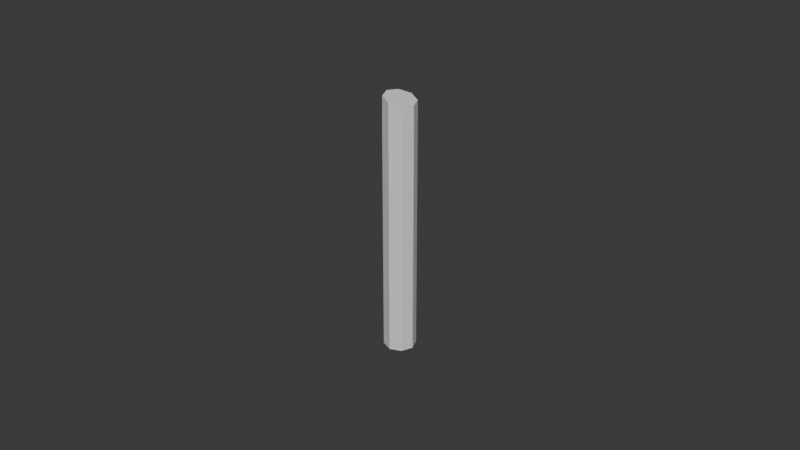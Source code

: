 # Source: chalk.blend  (saved by Blender 4.4.32; exported with 4.5.12 LTS)
import bpy
from mathutils import Matrix  # noqa: F401  (used for matrix-valued properties, if any)

bpy.ops.wm.read_factory_settings(use_empty=True)
scene = bpy.context.scene
scene.name = 'Scene'

# ---- collections
col_collection = bpy.data.collections.new('Collection'); scene.collection.children.link(col_collection)

# ---- materials (node trees are filled in below, after node groups)
mat_chalk = bpy.data.materials.new('chalk')

# ---- material node trees
mat_chalk.use_nodes = True; mat_chalk.node_tree.nodes.clear()
_N = mat_chalk.node_tree.nodes; _L = mat_chalk.node_tree.links
n0 = _N.new('ShaderNodeBsdfPrincipled'); n0.name = 'Principled BSDF'; n0.location = (10, 300)
n0.inputs[0].default_value = (0.7553, 0.7553, 0.7553, 1.0)
n0.inputs[2].default_value = 0.7
n1 = _N.new('ShaderNodeOutputMaterial'); n1.name = 'Material Output'; n1.location = (300, 300)
_L.new(n0.outputs[0], n1.inputs[0])
n1.is_active_output = True

# ---- world
world_world = bpy.data.worlds.new('World'); scene.world = world_world
world_world.use_nodes = True; world_world.node_tree.nodes.clear()
_N = world_world.node_tree.nodes; _L = world_world.node_tree.links
n0 = _N.new('ShaderNodeOutputWorld'); n0.name = 'World Output'; n0.location = (300, 300)
n1 = _N.new('ShaderNodeBackground'); n1.name = 'Background'; n1.location = (10, 300)
n1.inputs[0].default_value = (0.05088, 0.05088, 0.05088, 1.0)
_L.new(n1.outputs[0], n0.inputs[0])
n0.is_active_output = True
world_world.color = (0.05088, 0.05088, 0.05088)
world_world.sun_shadow_jitter_overblur = 0.0

# ---- meshes
me_cylinder_001 = bpy.data.meshes.new('Cylinder.001')
me_cylinder_001.from_pydata([(0.0, 0.005, -0.04), (6.988e-10, 0.005, 0.04), (0.003536, 0.003536, -0.04), (0.003442, 0.003536, 0.03919), (0.005, 0.0, -0.04), (0.004868, 1.534e-10, 0.03886), (0.003536, -0.003536, -0.04), (0.003442, -0.003536, 0.03919), (0.0, -0.005, -0.04), (1.006e-09, -0.005, 0.04), (-0.003536, -0.003536, -0.04), (-0.003442, -0.003536, 0.04081), (-0.005, 0.0, -0.04), (-0.004868, -1.534e-10, 0.04114), (-0.003536, 0.003536, -0.04), (-0.003442, 0.003536, 0.04081), (0.0, 0.005, -0.01369), (0.0, 0.005, 0.002314), (0.0, 0.005, 0.01831), (0.0, 0.005, 0.03431), (0.003536, 0.003536, 0.03431), (0.003536, 0.003536, 0.01831), (0.003536, 0.003536, 0.002314), (0.003536, 0.003536, -0.01369), (0.005, 0.0, 0.03431), (0.005, 0.0, 0.01831), (0.005, 0.0, 0.002314), (0.005, 0.0, -0.01369), (0.003536, -0.003536, 0.03431), (0.003536, -0.003536, 0.01831), (0.003536, -0.003536, 0.002314), (0.003536, -0.003536, -0.01369), (0.0, -0.005, 0.03431), (0.0, -0.005, 0.01831), (0.0, -0.005, 0.002314), (0.0, -0.005, -0.01369), (-0.003536, -0.003536, 0.03431), (-0.003536, -0.003536, 0.01831), (-0.003536, -0.003536, 0.002314), (-0.003536, -0.003536, -0.01369), (-0.005, 0.0, 0.03431), (-0.005, 0.0, 0.01831), (-0.005, 0.0, 0.002314), (-0.005, 0.0, -0.01369), (-0.003536, 0.003536, 0.03431), (-0.003536, 0.003536, 0.01831), (-0.003536, 0.003536, 0.002314), (-0.003536, 0.003536, -0.01369)], [], [(19, 1, 3, 20), (20, 3, 5, 24), (24, 5, 7, 28), (28, 7, 9, 32), (32, 9, 11, 36), (36, 11, 13, 40), (3, 1, 15, 13, 11, 9, 7, 5), (40, 13, 15, 44), (44, 15, 1, 19), (0, 2, 4, 6, 8, 10, 12, 14), (14, 47, 16, 0), (47, 46, 17, 16), (46, 45, 18, 17), (45, 44, 19, 18), (12, 43, 47, 14), (43, 42, 46, 47), (42, 41, 45, 46), (41, 40, 44, 45), (10, 39, 43, 12), (39, 38, 42, 43), (38, 37, 41, 42), (37, 36, 40, 41), (8, 35, 39, 10), (35, 34, 38, 39), (34, 33, 37, 38), (33, 32, 36, 37), (6, 31, 35, 8), (31, 30, 34, 35), (30, 29, 33, 34), (29, 28, 32, 33), (4, 27, 31, 6), (27, 26, 30, 31), (26, 25, 29, 30), (25, 24, 28, 29), (2, 23, 27, 4), (23, 22, 26, 27), (22, 21, 25, 26), (21, 20, 24, 25), (0, 16, 23, 2), (16, 17, 22, 23), (17, 18, 21, 22), (18, 19, 20, 21)])
_uv = me_cylinder_001.uv_layers.new(name='UVMap')
_uv.uv.foreach_set('vector', [1.0, 0.9645, 1.0, 1.0, 0.875, 1.0, 0.875, 0.9645, 0.875, 0.9645, 0.875, 1.0, 0.75, 1.0, 0.75, 0.9645, 0.75, 0.9645, 0.75, 1.0, 0.625, 1.0, 0.625, 0.9645, 0.625, 0.9645, 0.625, 1.0, 0.5, 1.0, 0.5, 0.9645, 0.5, 0.9645, 0.5, 1.0, 0.375, 1.0, 0.375, 0.9645, 0.375, 0.9645, 0.375, 1.0, 0.25, 1.0, 0.25, 0.9645, 0.4197, 0.4197, 0.25, 0.49, 0.08029, 0.4197, 0.01, 0.25, 0.08029, 0.08029, 0.25, 0.01, 0.4197, 0.08029, 0.49, 0.25, 0.25, 0.9645, 0.25, 1.0, 0.125, 1.0, 0.125, 0.9645, 0.125, 0.9645, 0.125, 1.0, 0.0, 1.0, 0.0, 0.9645, 0.75, 0.49, 0.9197, 0.4197, 0.99, 0.25, 0.9197, 0.08029, 0.75, 0.01, 0.5803, 0.08029, 0.51, 0.25, 0.5803, 0.4197, 0.125, 0.5, 0.125, 0.6645, 0.0, 0.6645, 0.0, 0.5, 0.125, 0.6645, 0.125, 0.7645, 0.0, 0.7645, 0.0, 0.6645, 0.125, 0.7645, 0.125, 0.8645, 0.0, 0.8645, 0.0, 0.7645, 0.125, 0.8645, 0.125, 0.9645, 0.0, 0.9645, 0.0, 0.8645, 0.25, 0.5, 0.25, 0.6645, 0.125, 0.6645, 0.125, 0.5, 0.25, 0.6645, 0.25, 0.7645, 0.125, 0.7645, 0.125, 0.6645, 0.25, 0.7645, 0.25, 0.8645, 0.125, 0.8645, 0.125, 0.7645, 0.25, 0.8645, 0.25, 0.9645, 0.125, 0.9645, 0.125, 0.8645, 0.375, 0.5, 0.375, 0.6645, 0.25, 0.6645, 0.25, 0.5, 0.375, 0.6645, 0.375, 0.7645, 0.25, 0.7645, 0.25, 0.6645, 0.375, 0.7645, 0.375, 0.8645, 0.25, 0.8645, 0.25, 0.7645, 0.375, 0.8645, 0.375, 0.9645, 0.25, 0.9645, 0.25, 0.8645, 0.5, 0.5, 0.5, 0.6645, 0.375, 0.6645, 0.375, 0.5, 0.5, 0.6645, 0.5, 0.7645, 0.375, 0.7645, 0.375, 0.6645, 0.5, 0.7645, 0.5, 0.8645, 0.375, 0.8645, 0.375, 0.7645, 0.5, 0.8645, 0.5, 0.9645, 0.375, 0.9645, 0.375, 0.8645, 0.625, 0.5, 0.625, 0.6645, 0.5, 0.6645, 0.5, 0.5, 0.625, 0.6645, 0.625, 0.7645, 0.5, 0.7645, 0.5, 0.6645, 0.625, 0.7645, 0.625, 0.8645, 0.5, 0.8645, 0.5, 0.7645, 0.625, 0.8645, 0.625, 0.9645, 0.5, 0.9645, 0.5, 0.8645, 0.75, 0.5, 0.75, 0.6645, 0.625, 0.6645, 0.625, 0.5, 0.75, 0.6645, 0.75, 0.7645, 0.625, 0.7645, 0.625, 0.6645, 0.75, 0.7645, 0.75, 0.8645, 0.625, 0.8645, 0.625, 0.7645, 0.75, 0.8645, 0.75, 0.9645, 0.625, 0.9645, 0.625, 0.8645, 0.875, 0.5, 0.875, 0.6645, 0.75, 0.6645, 0.75, 0.5, 0.875, 0.6645, 0.875, 0.7645, 0.75, 0.7645, 0.75, 0.6645, 0.875, 0.7645, 0.875, 0.8645, 0.75, 0.8645, 0.75, 0.7645, 0.875, 0.8645, 0.875, 0.9645, 0.75, 0.9645, 0.75, 0.8645, 1.0, 0.5, 1.0, 0.6645, 0.875, 0.6645, 0.875, 0.5, 1.0, 0.6645, 1.0, 0.7645, 0.875, 0.7645, 0.875, 0.6645, 1.0, 0.7645, 1.0, 0.8645, 0.875, 0.8645, 0.875, 0.7645, 1.0, 0.8645, 1.0, 0.9645, 0.875, 0.9645, 0.875, 0.8645])
me_cylinder_001.materials.append(mat_chalk)
me_cylinder_001.update()

# ---- objects
ob_cylinder = bpy.data.objects.new('Cylinder', me_cylinder_001)

# ---- transforms, parenting, visibility, modifiers, constraints
ob_cylinder.location = (0.0, 0.0, 0.0)

# ---- collection membership
col_collection.objects.link(ob_cylinder)

# ---- scene / render settings (as saved in the file)
scene.frame_start = 1; scene.frame_end = 250; scene.frame_set(3)
scene.render.engine = 'BLENDER_EEVEE_NEXT'
bpy.context.view_layer.update()

# ---- added for rendering (the .blend has no active camera and no usable light): camera, sun
cam_auto = bpy.data.cameras.new('AutoCamera')
cam_auto.lens = 50.0
cam_auto.sensor_width = 36.0
cam_auto.clip_end = 1000.0
ob_auto_camera = bpy.data.objects.new('AutoCamera', cam_auto)
scene.collection.objects.link(ob_auto_camera)
ob_auto_camera.location = (0.185045, -0.222054, 0.148607)
ob_auto_camera.rotation_euler = (1.09748, -7.21219e-08, 0.694738)
scene.camera = ob_auto_camera
light_auto_sun = bpy.data.lights.new('AutoSun', 'SUN')
light_auto_sun.energy = 3.0
light_auto_sun.angle = 0.0523599
ob_auto_sun = bpy.data.objects.new('AutoSun', light_auto_sun)
scene.collection.objects.link(ob_auto_sun)
ob_auto_sun.rotation_euler = (0.872665, 0.174533, 0.523599)
bpy.context.view_layer.update()
